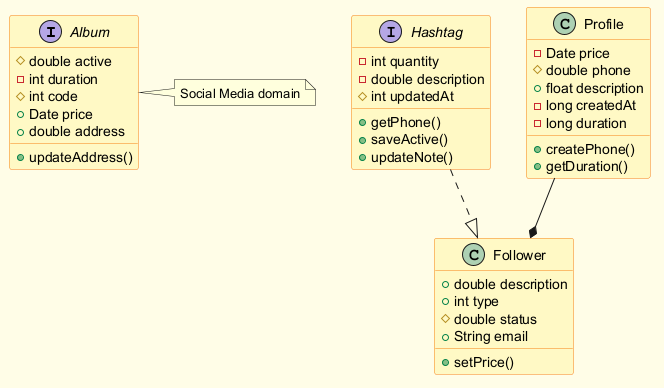

The diagram above was rendered by PlantUML. Its source (embedded in the PNG):
@startuml
skinparam backgroundColor #FFFDE7
skinparam classBackgroundColor #FFF9C4
skinparam classBorderColor #F57F17
interface Album {
  #double active
  -int duration
  #int code
  +Date price
  +double address
  +updateAddress()
}
interface Hashtag {
  -int quantity
  -double description
  #int updatedAt
  +getPhone()
  +saveActive()
  +updateNote()
}
class Follower {
  +double description
  +int type
  #double status
  +String email
  +setPrice()
}
class Profile {
  -Date price
  #double phone
  +float description
  -long createdAt
  -long duration
  +createPhone()
  +getDuration()
}
Profile --* Follower
Hashtag ..|> Follower
note right of Album : Social Media domain
@enduml